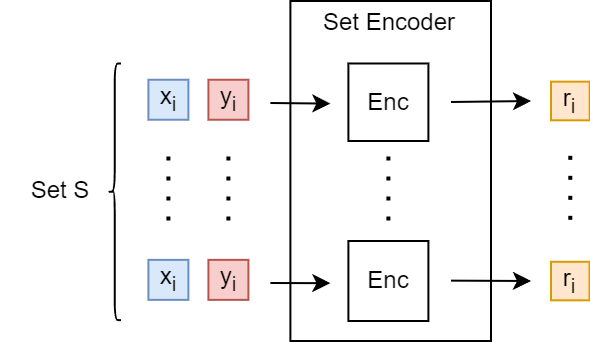

The diagram above was exported from draw.io. Its source (the exported page's mxGraphModel, read from the mxfile embedded in the PNG):
<mxGraphModel dx="649" dy="445" grid="1" gridSize="10" guides="1" tooltips="1" connect="1" arrows="1" fold="1" page="1" pageScale="1" pageWidth="1100" pageHeight="850" math="0" shadow="0">
  <root>
    <mxCell id="0" />
    <mxCell id="1" parent="0" />
    <mxCell id="79" value="" style="rounded=0;whiteSpace=wrap;html=1;" parent="1" vertex="1">
      <mxGeometry x="249.7" y="30" width="100.3" height="170" as="geometry" />
    </mxCell>
    <mxCell id="80" value="&lt;font color=&quot;#000000&quot;&gt;x&lt;sub&gt;i&lt;/sub&gt;&lt;/font&gt;" style="whiteSpace=wrap;html=1;aspect=fixed;fillColor=#dae8fc;strokeColor=#6c8ebf;" parent="1" vertex="1">
      <mxGeometry x="178.7" y="69.37" width="20" height="20" as="geometry" />
    </mxCell>
    <mxCell id="81" value="&lt;font color=&quot;#000000&quot;&gt;y&lt;sub&gt;i&lt;/sub&gt;&lt;/font&gt;" style="whiteSpace=wrap;html=1;aspect=fixed;fillColor=#f8cecc;strokeColor=#b85450;" parent="1" vertex="1">
      <mxGeometry x="208.7" y="69.37" width="20" height="20" as="geometry" />
    </mxCell>
    <mxCell id="82" value="&lt;font color=&quot;#000000&quot;&gt;x&lt;sub&gt;i&lt;/sub&gt;&lt;/font&gt;" style="whiteSpace=wrap;html=1;aspect=fixed;fillColor=#dae8fc;strokeColor=#6c8ebf;" parent="1" vertex="1">
      <mxGeometry x="178.7" y="159.43" width="20" height="20" as="geometry" />
    </mxCell>
    <mxCell id="83" value="&lt;font color=&quot;#000000&quot;&gt;y&lt;sub&gt;i&lt;/sub&gt;&lt;/font&gt;" style="whiteSpace=wrap;html=1;aspect=fixed;fillColor=#f8cecc;strokeColor=#b85450;" parent="1" vertex="1">
      <mxGeometry x="208.7" y="159.43" width="20" height="20" as="geometry" />
    </mxCell>
    <mxCell id="84" value="" style="line;strokeWidth=2;direction=south;html=1;dashed=1;dashPattern=1 4;" parent="1" vertex="1">
      <mxGeometry x="213.7" y="107.75" width="10" height="36" as="geometry" />
    </mxCell>
    <mxCell id="85" value="" style="endArrow=classic;html=1;" parent="1" edge="1">
      <mxGeometry width="50" height="50" relative="1" as="geometry">
        <mxPoint x="239.7" y="81" as="sourcePoint" />
        <mxPoint x="269.7" y="81.29999999999995" as="targetPoint" />
      </mxGeometry>
    </mxCell>
    <mxCell id="86" value="" style="endArrow=classic;html=1;" parent="1" edge="1">
      <mxGeometry width="50" height="50" relative="1" as="geometry">
        <mxPoint x="239.7" y="171" as="sourcePoint" />
        <mxPoint x="269.7" y="171.09000000000015" as="targetPoint" />
      </mxGeometry>
    </mxCell>
    <mxCell id="87" value="" style="endArrow=classic;html=1;" parent="1" edge="1">
      <mxGeometry width="50" height="50" relative="1" as="geometry">
        <mxPoint x="330" y="80.5000000000001" as="sourcePoint" />
        <mxPoint x="370" y="80" as="targetPoint" />
      </mxGeometry>
    </mxCell>
    <mxCell id="88" value="" style="endArrow=classic;html=1;" parent="1" edge="1">
      <mxGeometry width="50" height="50" relative="1" as="geometry">
        <mxPoint x="330" y="169.82000000000005" as="sourcePoint" />
        <mxPoint x="370" y="170" as="targetPoint" />
      </mxGeometry>
    </mxCell>
    <mxCell id="89" value="&lt;font color=&quot;#000000&quot;&gt;r&lt;sub&gt;i&lt;/sub&gt;&lt;/font&gt;" style="whiteSpace=wrap;html=1;aspect=fixed;fillColor=#ffe6cc;strokeColor=#d79b00;" parent="1" vertex="1">
      <mxGeometry x="380" y="70.32999999999998" width="19.33" height="19.33" as="geometry" />
    </mxCell>
    <mxCell id="90" value="&lt;font color=&quot;#000000&quot;&gt;r&lt;sub&gt;i&lt;/sub&gt;&lt;/font&gt;" style="whiteSpace=wrap;html=1;aspect=fixed;fillColor=#ffe6cc;strokeColor=#d79b00;" parent="1" vertex="1">
      <mxGeometry x="380" y="160.39000000000001" width="19.27" height="19.27" as="geometry" />
    </mxCell>
    <mxCell id="91" value="" style="line;strokeWidth=2;direction=south;html=1;dashed=1;dashPattern=1 4;" parent="1" vertex="1">
      <mxGeometry x="293.7" y="107.75" width="10" height="36" as="geometry" />
    </mxCell>
    <mxCell id="92" value="" style="line;strokeWidth=2;direction=south;html=1;dashed=1;dashPattern=1 4;" parent="1" vertex="1">
      <mxGeometry x="384.64" y="107.41000000000003" width="10" height="36" as="geometry" />
    </mxCell>
    <mxCell id="95" value="Enc" style="rounded=0;whiteSpace=wrap;html=1;" parent="1" vertex="1">
      <mxGeometry x="278.7" y="61.24000000000001" width="40" height="38.76" as="geometry" />
    </mxCell>
    <mxCell id="96" value="Enc" style="rounded=0;whiteSpace=wrap;html=1;" parent="1" vertex="1">
      <mxGeometry x="278.7" y="150" width="40" height="40" as="geometry" />
    </mxCell>
    <mxCell id="98" value="Set Encoder" style="text;html=1;strokeColor=none;fillColor=none;align=center;verticalAlign=middle;whiteSpace=wrap;rounded=0;" parent="1" vertex="1">
      <mxGeometry x="262.35" y="29.99999999999997" width="75" height="22.1" as="geometry" />
    </mxCell>
    <mxCell id="99" value="" style="line;strokeWidth=2;direction=south;html=1;dashed=1;dashPattern=1 4;" parent="1" vertex="1">
      <mxGeometry x="183.7" y="107.75" width="10" height="36" as="geometry" />
    </mxCell>
    <mxCell id="100" value="" style="shape=curlyBracket;whiteSpace=wrap;html=1;rounded=1;labelPosition=left;verticalLabelPosition=middle;align=right;verticalAlign=middle;fontColor=#000000;rotation=0;" parent="1" vertex="1">
      <mxGeometry x="158.7" y="61.24000000000001" width="6.3" height="128.32" as="geometry" />
    </mxCell>
    <mxCell id="101" value="&lt;font style=&quot;font-size: 12px;&quot;&gt;Set S&lt;/font&gt;" style="text;html=1;strokeColor=none;fillColor=none;align=center;verticalAlign=middle;whiteSpace=wrap;rounded=0;fontColor=#000000;" parent="1" vertex="1">
      <mxGeometry x="105.00000000000001" y="110" width="60" height="30" as="geometry" />
    </mxCell>
  </root>
</mxGraphModel>